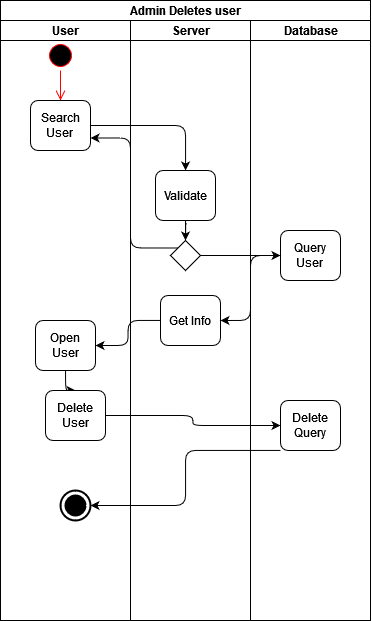

The diagram above was exported from draw.io. Its source (the exported page's mxGraphModel, read from the mxfile embedded in the PNG):
<mxGraphModel dx="548" dy="929" grid="1" gridSize="10" guides="1" tooltips="1" connect="1" arrows="1" fold="1" page="1" pageScale="1" pageWidth="827" pageHeight="1169" math="0" shadow="0">
  <root>
    <mxCell id="0" />
    <mxCell id="1" parent="0" />
    <mxCell id="chswFaHewWEXH4yr4rGa-5" value="Admin Deletes user" style="swimlane;html=1;childLayout=stackLayout;resizeParent=1;resizeParentMax=0;startSize=20;" vertex="1" parent="1">
      <mxGeometry x="180" y="40" width="370" height="620" as="geometry" />
    </mxCell>
    <mxCell id="chswFaHewWEXH4yr4rGa-6" value="User " style="swimlane;html=1;startSize=20;" vertex="1" parent="chswFaHewWEXH4yr4rGa-5">
      <mxGeometry y="20" width="130" height="600" as="geometry" />
    </mxCell>
    <mxCell id="chswFaHewWEXH4yr4rGa-9" value="" style="ellipse;html=1;shape=startState;fillColor=#000000;strokeColor=#ff0000;" vertex="1" parent="chswFaHewWEXH4yr4rGa-6">
      <mxGeometry x="45" y="20" width="30" height="30" as="geometry" />
    </mxCell>
    <mxCell id="chswFaHewWEXH4yr4rGa-10" value="" style="edgeStyle=orthogonalEdgeStyle;html=1;verticalAlign=bottom;endArrow=open;endSize=8;strokeColor=#ff0000;" edge="1" source="chswFaHewWEXH4yr4rGa-9" parent="chswFaHewWEXH4yr4rGa-6" target="chswFaHewWEXH4yr4rGa-13">
      <mxGeometry relative="1" as="geometry">
        <mxPoint x="60" y="80" as="targetPoint" />
      </mxGeometry>
    </mxCell>
    <mxCell id="chswFaHewWEXH4yr4rGa-13" value="&lt;div&gt;Search&lt;/div&gt;&lt;div&gt;User&lt;br&gt;&lt;/div&gt;" style="rounded=1;whiteSpace=wrap;html=1;" vertex="1" parent="chswFaHewWEXH4yr4rGa-6">
      <mxGeometry x="30" y="80" width="60" height="50" as="geometry" />
    </mxCell>
    <mxCell id="chswFaHewWEXH4yr4rGa-27" value="" style="html=1;shape=mxgraph.sysml.actFinal;strokeWidth=2;verticalLabelPosition=bottom;verticalAlignment=top;" vertex="1" parent="chswFaHewWEXH4yr4rGa-6">
      <mxGeometry x="60" y="470" width="30" height="30" as="geometry" />
    </mxCell>
    <mxCell id="chswFaHewWEXH4yr4rGa-97" style="edgeStyle=orthogonalEdgeStyle;orthogonalLoop=1;jettySize=auto;html=1;" edge="1" parent="chswFaHewWEXH4yr4rGa-6" source="chswFaHewWEXH4yr4rGa-94" target="chswFaHewWEXH4yr4rGa-96">
      <mxGeometry relative="1" as="geometry" />
    </mxCell>
    <mxCell id="chswFaHewWEXH4yr4rGa-94" value="Open User" style="rounded=1;whiteSpace=wrap;html=1;" vertex="1" parent="chswFaHewWEXH4yr4rGa-6">
      <mxGeometry x="35" y="300" width="60" height="50" as="geometry" />
    </mxCell>
    <mxCell id="chswFaHewWEXH4yr4rGa-96" value="Delete User" style="rounded=1;whiteSpace=wrap;html=1;" vertex="1" parent="chswFaHewWEXH4yr4rGa-6">
      <mxGeometry x="45" y="370" width="60" height="50" as="geometry" />
    </mxCell>
    <mxCell id="chswFaHewWEXH4yr4rGa-7" value="Server" style="swimlane;html=1;startSize=20;" vertex="1" parent="chswFaHewWEXH4yr4rGa-5">
      <mxGeometry x="130" y="20" width="120" height="600" as="geometry" />
    </mxCell>
    <mxCell id="chswFaHewWEXH4yr4rGa-86" style="edgeStyle=orthogonalEdgeStyle;orthogonalLoop=1;jettySize=auto;html=1;entryX=0.5;entryY=0;entryDx=0;entryDy=0;" edge="1" parent="chswFaHewWEXH4yr4rGa-7" source="chswFaHewWEXH4yr4rGa-83" target="chswFaHewWEXH4yr4rGa-85">
      <mxGeometry relative="1" as="geometry" />
    </mxCell>
    <mxCell id="chswFaHewWEXH4yr4rGa-83" value="Validate" style="rounded=1;whiteSpace=wrap;html=1;" vertex="1" parent="chswFaHewWEXH4yr4rGa-7">
      <mxGeometry x="25" y="150" width="60" height="50" as="geometry" />
    </mxCell>
    <mxCell id="chswFaHewWEXH4yr4rGa-85" value="" style="rhombus;whiteSpace=wrap;html=1;" vertex="1" parent="chswFaHewWEXH4yr4rGa-7">
      <mxGeometry x="40" y="220" width="30" height="30" as="geometry" />
    </mxCell>
    <mxCell id="chswFaHewWEXH4yr4rGa-92" value="Get Info" style="rounded=1;whiteSpace=wrap;html=1;" vertex="1" parent="chswFaHewWEXH4yr4rGa-7">
      <mxGeometry x="30" y="275" width="60" height="50" as="geometry" />
    </mxCell>
    <mxCell id="chswFaHewWEXH4yr4rGa-8" value="Database" style="swimlane;html=1;startSize=20;" vertex="1" parent="chswFaHewWEXH4yr4rGa-5">
      <mxGeometry x="250" y="20" width="120" height="600" as="geometry" />
    </mxCell>
    <mxCell id="chswFaHewWEXH4yr4rGa-90" value="&lt;div&gt;Query&lt;/div&gt;&lt;div&gt;User&lt;br&gt;&lt;/div&gt;" style="rounded=1;whiteSpace=wrap;html=1;" vertex="1" parent="chswFaHewWEXH4yr4rGa-8">
      <mxGeometry x="30" y="210" width="60" height="50" as="geometry" />
    </mxCell>
    <mxCell id="chswFaHewWEXH4yr4rGa-98" value="Delete Query" style="rounded=1;whiteSpace=wrap;html=1;" vertex="1" parent="chswFaHewWEXH4yr4rGa-8">
      <mxGeometry x="30" y="380" width="60" height="50" as="geometry" />
    </mxCell>
    <mxCell id="chswFaHewWEXH4yr4rGa-84" style="edgeStyle=orthogonalEdgeStyle;orthogonalLoop=1;jettySize=auto;html=1;" edge="1" parent="chswFaHewWEXH4yr4rGa-5" source="chswFaHewWEXH4yr4rGa-13" target="chswFaHewWEXH4yr4rGa-83">
      <mxGeometry relative="1" as="geometry" />
    </mxCell>
    <mxCell id="chswFaHewWEXH4yr4rGa-89" style="edgeStyle=orthogonalEdgeStyle;orthogonalLoop=1;jettySize=auto;html=1;exitX=0;exitY=0;exitDx=0;exitDy=0;entryX=1;entryY=0.75;entryDx=0;entryDy=0;" edge="1" parent="chswFaHewWEXH4yr4rGa-5" source="chswFaHewWEXH4yr4rGa-85" target="chswFaHewWEXH4yr4rGa-13">
      <mxGeometry relative="1" as="geometry" />
    </mxCell>
    <mxCell id="chswFaHewWEXH4yr4rGa-91" style="edgeStyle=orthogonalEdgeStyle;orthogonalLoop=1;jettySize=auto;html=1;" edge="1" parent="chswFaHewWEXH4yr4rGa-5" source="chswFaHewWEXH4yr4rGa-85" target="chswFaHewWEXH4yr4rGa-90">
      <mxGeometry relative="1" as="geometry" />
    </mxCell>
    <mxCell id="chswFaHewWEXH4yr4rGa-93" style="edgeStyle=orthogonalEdgeStyle;orthogonalLoop=1;jettySize=auto;html=1;entryX=1;entryY=0.5;entryDx=0;entryDy=0;" edge="1" parent="chswFaHewWEXH4yr4rGa-5" source="chswFaHewWEXH4yr4rGa-90" target="chswFaHewWEXH4yr4rGa-92">
      <mxGeometry relative="1" as="geometry" />
    </mxCell>
    <mxCell id="chswFaHewWEXH4yr4rGa-95" style="edgeStyle=orthogonalEdgeStyle;orthogonalLoop=1;jettySize=auto;html=1;" edge="1" parent="chswFaHewWEXH4yr4rGa-5" source="chswFaHewWEXH4yr4rGa-92" target="chswFaHewWEXH4yr4rGa-94">
      <mxGeometry relative="1" as="geometry" />
    </mxCell>
    <mxCell id="chswFaHewWEXH4yr4rGa-99" style="edgeStyle=orthogonalEdgeStyle;orthogonalLoop=1;jettySize=auto;html=1;" edge="1" parent="chswFaHewWEXH4yr4rGa-5" source="chswFaHewWEXH4yr4rGa-96" target="chswFaHewWEXH4yr4rGa-98">
      <mxGeometry relative="1" as="geometry" />
    </mxCell>
    <mxCell id="chswFaHewWEXH4yr4rGa-100" style="edgeStyle=orthogonalEdgeStyle;orthogonalLoop=1;jettySize=auto;html=1;entryX=1;entryY=0.5;entryDx=0;entryDy=0;entryPerimeter=0;" edge="1" parent="chswFaHewWEXH4yr4rGa-5" source="chswFaHewWEXH4yr4rGa-98" target="chswFaHewWEXH4yr4rGa-27">
      <mxGeometry relative="1" as="geometry">
        <Array as="points">
          <mxPoint x="185" y="450" />
          <mxPoint x="185" y="505" />
        </Array>
      </mxGeometry>
    </mxCell>
  </root>
</mxGraphModel>